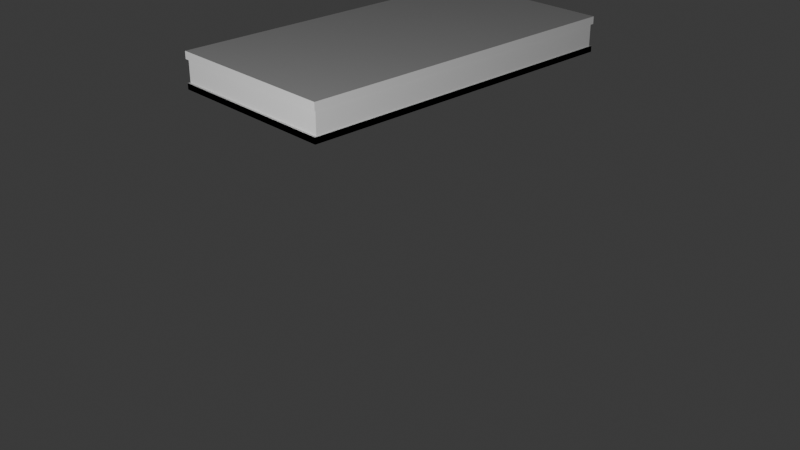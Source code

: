 # Source: table.blend  (saved by Blender 4.2.66; exported with 4.5.12 LTS)
import bpy
from mathutils import Matrix  # noqa: F401  (used for matrix-valued properties, if any)

bpy.ops.wm.read_factory_settings(use_empty=True)
scene = bpy.context.scene
scene.name = 'Scene'

# ---- collections
col_collection = bpy.data.collections.new('Collection'); scene.collection.children.link(col_collection)

# ---- images (referenced by path relative to the original .blend; pixels are not part of the script)
import os
ASSET_DIR = os.environ.get("B2B_ASSET_DIR", "")  # directory of the original .blend (textures are referenced by path, not embedded)
HERE = os.path.dirname(os.path.abspath(__file__))  # packed textures are extracted next to this script under _unpacked/

def load_image(name, relpath, width, height, colorspace="sRGB"):
    """Load a texture the original file referenced (path relative to the .blend, or extracted next to this script)."""
    p = next((c for c in (os.path.join(HERE, relpath), os.path.join(ASSET_DIR, relpath)) if relpath and os.path.exists(c)), "")
    if p:
        img = bpy.data.images.load(p, check_existing=True)
        img.name = name
    else:  # same state as the original file: an image datablock whose file is absent (Cycles renders it pink)
        img = bpy.data.images.new(name, width, height)
        img.source = "FILE"
        img.filepath = "//" + (relpath or name)
    img.colorspace_settings.name = colorspace
    return img
img_free_13_plaats_of_wood_texture___oak_natural_allegro_jpg = load_image('FREE 13 plaats of WOOD Texture - OAK NATURAL ALLEGRO.jpg', 'FREE 13 plaats of WOOD Texture - OAK NATURAL ALLEGRO.jpg', 1024, 1024, 'sRGB')

# ---- materials (node trees are filled in below, after node groups)
mat_material = bpy.data.materials.new('Material')
mat_material.alpha_threshold = 0.0
mat_material.use_transparent_shadow = False
mat_material.roughness = 0.5
mat_material.line_color = (0.0, 0.0, 0.0, 1.0)
mat_material_001 = bpy.data.materials.new('Material.001')
mat_material_002 = bpy.data.materials.new('Material.002')

# ---- material node trees
mat_material.use_nodes = True; mat_material.node_tree.nodes.clear()
_N = mat_material.node_tree.nodes; _L = mat_material.node_tree.links
n0 = _N.new('ShaderNodeOutputMaterial'); n0.name = 'Material Output'; n0.location = (300, 300)
n1 = _N.new('ShaderNodeBsdfPrincipled'); n1.name = 'Principled BSDF'; n1.location = (10, 300)
n1.inputs[3].default_value = 1.45
_L.new(n1.outputs[0], n0.inputs[0])
n0.is_active_output = True
mat_material_001.use_nodes = True; mat_material_001.node_tree.nodes.clear()
_N = mat_material_001.node_tree.nodes; _L = mat_material_001.node_tree.links
n0 = _N.new('ShaderNodeBsdfPrincipled'); n0.name = 'Principled BSDF'; n0.location = (10, 300)
n0.inputs[0].default_value = (0.8713, 0.8588, 0.8682, 1.0)
n1 = _N.new('ShaderNodeOutputMaterial'); n1.name = 'Material Output'; n1.location = (300, 300)
_L.new(n0.outputs[0], n1.inputs[0])
n1.is_active_output = True
mat_material_002.use_nodes = True; mat_material_002.node_tree.nodes.clear()
_N = mat_material_002.node_tree.nodes; _L = mat_material_002.node_tree.links
n0 = _N.new('ShaderNodeBsdfPrincipled'); n0.name = 'Principled BSDF'; n0.location = (10, 300)
n1 = _N.new('ShaderNodeOutputMaterial'); n1.name = 'Material Output'; n1.location = (300, 300)
n2 = _N.new('ShaderNodeTexImage'); n2.name = 'Image Texture'; n2.location = (-280, 275)
n2.image = img_free_13_plaats_of_wood_texture___oak_natural_allegro_jpg
_L.new(n0.outputs[0], n1.inputs[0])
_L.new(n2.outputs[0], n0.inputs[0])
n1.is_active_output = True

# ---- world
world_world = bpy.data.worlds.new('World'); scene.world = world_world
world_world.use_nodes = True; world_world.node_tree.nodes.clear()
_N = world_world.node_tree.nodes; _L = world_world.node_tree.links
n0 = _N.new('ShaderNodeOutputWorld'); n0.name = 'World Output'; n0.location = (300, 300)
n1 = _N.new('ShaderNodeBackground'); n1.name = 'Background'; n1.location = (10, 300)
n1.inputs[0].default_value = (0.05088, 0.05088, 0.05088, 1.0)
_L.new(n1.outputs[0], n0.inputs[0])
n0.is_active_output = True
world_world.color = (0.05088, 0.05088, 0.05088)
world_world.sun_shadow_jitter_overblur = 0.0

# ---- cameras
cam_camera = bpy.data.cameras.new('Camera')
cam_camera.clip_end = 100.0
cam_camera.ortho_scale = 7.314

# ---- lights
light_light = bpy.data.lights.new('Light', 'POINT')
light_light.energy = 3000.0
light_light.shadow_soft_size = 0.1

# ---- meshes
me_cube = bpy.data.meshes.new('Cube')
me_cube.from_pydata([(1.0, 1.0, 0.7244), (0.9833, 0.9889, -0.7244), (1.0, -1.0, 0.7244), (0.9833, -0.9889, -0.7244), (-1.0, 1.0, 0.7244), (-0.9833, 0.9889, -0.7244), (-1.0, -1.0, 0.7244), (-0.9833, -0.9889, -0.7244), (-1.0, 1.0, -0.7244), (-1.0, -1.0, -0.7244), (1.0, 1.0, -0.7244), (1.0, -1.0, -0.7244), (-0.9833, 0.9889, -4.979), (-0.9833, -0.9889, -4.979), (0.9833, 0.9889, -4.979), (0.9833, -0.9889, -4.979), (0.9966, -1.002, -6.128), (0.9966, 1.002, -6.128), (-0.9966, -1.002, -6.128), (-0.9966, 1.002, -6.128), (-0.9833, 0.9889, -4.979), (-0.9833, -0.9889, -4.979), (0.9833, 0.9889, -4.979), (0.9833, -0.9889, -4.979), (0.9966, -1.002, -4.969), (0.9966, 1.002, -4.969), (-0.9966, -1.002, -4.969), (-0.9966, 1.002, -4.969), (-0.9833, 0.9889, -4.979), (-0.9833, -0.9889, -4.979), (0.9833, 0.9889, -4.979), (0.9833, -0.9889, -4.979), (-0.9966, 1.002, -4.969), (-0.9966, -1.002, -4.969), (0.9966, 1.002, -4.969), (0.9966, -1.002, -4.969), (-0.9966, 1.002, -6.128), (-0.9966, -1.002, -6.128), (0.9966, 1.002, -6.128), (0.9966, -1.002, -6.128), (-0.9966, 1.002, -6.128), (-0.9966, -1.002, -6.128), (0.9966, 1.002, -6.128), (0.9966, -1.002, -6.128), (-0.9966, 1.002, -6.128), (-0.9966, -1.002, -6.128), (0.9966, 1.002, -6.128), (0.9966, -1.002, -6.128)], [], [(0, 4, 6, 2), (11, 2, 6, 9), (9, 6, 4, 8), (3, 7, 13, 15), (10, 0, 2, 11), (8, 4, 0, 10), (5, 7, 9, 8), (1, 5, 8, 10), (7, 3, 11, 9), (3, 1, 10, 11), (40, 42, 43, 41), (7, 5, 12, 13), (1, 3, 15, 14), (5, 1, 14, 12), (15, 14, 22, 23), (27, 25, 17, 19), (25, 24, 16, 17), (26, 27, 19, 18), (24, 26, 18, 16), (14, 12, 20, 22), (13, 12, 28, 29), (15, 13, 29, 31), (13, 15, 23, 21), (12, 14, 30, 28), (12, 13, 21, 20), (14, 15, 31, 30), (35, 33, 37, 39), (33, 32, 36, 37), (34, 35, 39, 38), (32, 34, 38, 36), (44, 46, 47, 45), (28, 30, 25, 27), (30, 31, 24, 25), (29, 28, 27, 26), (31, 29, 26, 24), (16, 18, 41, 43), (18, 19, 40, 41), (17, 16, 43, 42), (19, 17, 42, 40)])
_uv = me_cube.uv_layers.new(name='UVMap')
_uv.uv.foreach_set('vector', [0.625, 0.5, 0.875, 0.5, 0.875, 0.75, 0.625, 0.75, 0.375, 0.75, 0.625, 0.75, 0.625, 1.0, 0.375, 1.0, 0.375, 0.0, 0.625, 0.0, 0.625, 0.25, 0.375, 0.25, 0.3729, 0.7479, 0.1271, 0.7479, 0.1271, 0.7479, 0.3729, 0.7479, 0.375, 0.5, 0.625, 0.5, 0.625, 0.75, 0.375, 0.75, 0.375, 0.25, 0.625, 0.25, 0.625, 0.5, 0.375, 0.5, 0.1271, 0.5021, 0.1271, 0.7479, 0.125, 0.75, 0.125, 0.5, 0.3729, 0.5021, 0.1271, 0.5021, 0.125, 0.5, 0.375, 0.5, 0.1271, 0.7479, 0.3729, 0.7479, 0.375, 0.75, 0.125, 0.75, 0.3729, 0.7479, 0.3729, 0.5021, 0.375, 0.5, 0.375, 0.75, 0.1271, 0.5021, 0.3729, 0.5021, 0.3729, 0.7479, 0.1271, 0.7479, 0.1271, 0.7479, 0.1271, 0.5021, 0.1271, 0.5021, 0.1271, 0.7479, 0.3729, 0.5021, 0.3729, 0.7479, 0.3729, 0.7479, 0.3729, 0.5021, 0.1271, 0.5021, 0.3729, 0.5021, 0.3729, 0.5021, 0.1271, 0.5021, 0.3729, 0.7479, 0.3729, 0.5021, 0.3729, 0.5021, 0.3729, 0.7479, 0.1271, 0.5021, 0.3729, 0.5021, 0.3729, 0.5021, 0.1271, 0.5021, 0.3729, 0.5021, 0.3729, 0.7479, 0.3729, 0.7479, 0.3729, 0.5021, 0.1271, 0.7479, 0.1271, 0.5021, 0.1271, 0.5021, 0.1271, 0.7479, 0.3729, 0.7479, 0.1271, 0.7479, 0.1271, 0.7479, 0.3729, 0.7479, 0.3729, 0.5021, 0.1271, 0.5021, 0.1271, 0.5021, 0.3729, 0.5021, 0.1271, 0.7479, 0.1271, 0.5021, 0.1271, 0.5021, 0.1271, 0.7479, 0.3729, 0.7479, 0.1271, 0.7479, 0.1271, 0.7479, 0.3729, 0.7479, 0.1271, 0.7479, 0.3729, 0.7479, 0.3729, 0.7479, 0.1271, 0.7479, 0.1271, 0.5021, 0.3729, 0.5021, 0.3729, 0.5021, 0.1271, 0.5021, 0.1271, 0.5021, 0.1271, 0.7479, 0.1271, 0.7479, 0.1271, 0.5021, 0.3729, 0.5021, 0.3729, 0.7479, 0.3729, 0.7479, 0.3729, 0.5021, 0.3729, 0.7479, 0.1271, 0.7479, 0.1271, 0.7479, 0.3729, 0.7479, 0.1271, 0.7479, 0.1271, 0.5021, 0.1271, 0.5021, 0.1271, 0.7479, 0.3729, 0.5021, 0.3729, 0.7479, 0.3729, 0.7479, 0.3729, 0.5021, 0.1271, 0.5021, 0.3729, 0.5021, 0.3729, 0.5021, 0.1271, 0.5021, 0.1271, 0.5021, 0.3729, 0.5021, 0.3729, 0.7479, 0.1271, 0.7479, 0.1271, 0.5021, 0.3729, 0.5021, 0.3729, 0.5021, 0.1271, 0.5021, 0.3729, 0.5021, 0.3729, 0.7479, 0.3729, 0.7479, 0.3729, 0.5021, 0.1271, 0.7479, 0.1271, 0.5021, 0.1271, 0.5021, 0.1271, 0.7479, 0.3729, 0.7479, 0.1271, 0.7479, 0.1271, 0.7479, 0.3729, 0.7479, 0.3729, 0.7479, 0.1271, 0.7479, 0.1271, 0.7479, 0.3729, 0.7479, 0.1271, 0.7479, 0.1271, 0.5021, 0.1271, 0.5021, 0.1271, 0.7479, 0.3729, 0.5021, 0.3729, 0.7479, 0.3729, 0.7479, 0.3729, 0.5021, 0.1271, 0.5021, 0.3729, 0.5021, 0.3729, 0.5021, 0.1271, 0.5021])
me_cube.materials.append(mat_material)
me_cube.use_mirror_vertex_groups = False
me_cube.update()
me_cube_001 = bpy.data.meshes.new('Cube.001')
me_cube_001.from_pydata([], [], [])
_uv = me_cube_001.uv_layers.new(name='UVMap')
_uv.uv.foreach_set('vector', [])
me_cube_001.materials.append(mat_material)
me_cube_001.use_mirror_vertex_groups = False
me_cube_001.update()
me_cube_002 = bpy.data.meshes.new('Cube.002')
me_cube_002.from_pydata([(-0.6267, -1.956, -0.1459), (-0.7096, -2.039, 0.1837), (-0.6267, 1.954, -0.1459), (-0.7096, 2.037, 0.1837), (-0.7096, -0.0008011, -0.1459), (-0.7096, -0.0008011, 0.1837), (0.8735, -2.039, 0.1837), (0.7905, -1.956, -0.1459), (0.8735, 2.037, 0.1837), (0.7905, 1.954, -0.1459), (0.8735, -0.0008011, -0.1459), (0.8735, -0.0008011, 0.1837), (0.8735, -1.935, -0.1122), (0.8735, -0.04456, -0.1122), (0.8735, 1.945, -0.1124), (0.8735, 0.04864, -0.1124), (0.8735, -1.202, 0.08565), (0.8735, -1.07, 0.1029), (0.8735, -1.199, 0.1252), (0.8735, -1.164, 0.09582), (0.8735, -1.152, 0.09925), (0.8735, -1.137, 0.1011), (0.8735, -1.11, 0.1029), (0.8735, -1.11, 0.1029), (0.8735, -1.122, 0.1024), (0.8735, -1.151, 0.1076), (0.8735, -1.163, 0.112), (0.8735, -1.137, 0.104), (0.8735, -1.333, 0.1494), (0.8735, -1.204, 0.127), (0.8735, -1.197, 0.1493), (0.8735, -1.293, 0.1494), (0.8735, -1.288, 0.1494), (0.8735, -1.28, 0.1518), (0.8735, -1.257, 0.1463), (0.8735, -1.24, 0.1402), (0.8735, -1.269, 0.1507), (0.8735, -1.243, 0.1494), (0.8735, -1.256, 0.1493), (0.8735, -1.269, 0.1518), (0.8735, 1.209, 0.1249), (0.8735, 1.08, 0.1028), (0.8735, 1.211, 0.08554), (0.8735, 1.173, 0.1118), (0.8735, 1.16, 0.1075), (0.8735, 1.146, 0.1039), (0.8735, 1.12, 0.1028), (0.8735, 1.12, 0.1028), (0.8735, 1.132, 0.1023), (0.8735, 1.161, 0.09915), (0.8735, 1.174, 0.09571), (0.8735, 1.146, 0.101), (0.8735, 1.344, 0.1495), (0.8735, 1.209, 0.1495), (0.8735, 1.215, 0.1273), (0.8735, 1.299, 0.1495), (0.8735, 1.304, 0.1495), (0.8796, 1.179, 0.1578), (0.8735, 1.268, 0.1495), (0.8735, 1.254, 0.1495), (0.8735, 1.281, 0.1519), (0.8735, 1.252, 0.1404), (0.8735, 1.268, 0.1465), (0.8735, 1.28, 0.1508), (0.8735, -0.7773, 0.08565), (0.8735, -0.78, 0.1252), (0.8735, -0.9089, 0.1029), (0.8735, -0.8276, 0.09925), (0.8735, -0.8149, 0.09582), (0.8735, -0.8424, 0.1011), (0.8735, -0.8162, 0.112), (0.8735, -0.8282, 0.1076), (0.8735, -0.8426, 0.104), (0.8735, -0.869, 0.1029), (0.8735, -0.8688, 0.1029), (0.8735, -0.8569, 0.1024), (0.8735, -0.7817, 0.1493), (0.8735, -0.7752, 0.127), (0.8735, -0.6462, 0.1494), (0.8796, -0.6592, 0.1548), (0.8735, -0.7365, 0.1494), (0.8735, -0.7101, 0.1518), (0.8735, -0.739, 0.1402), (0.8796, -0.6584, 0.1512), (0.8796, -0.6478, 0.1564), (0.8735, -0.6914, 0.1494), (0.8735, -0.6863, 0.1494), (0.8735, -0.6995, 0.1518), (0.8735, 0.6494, 0.1495), (0.8735, 0.7784, 0.1273), (0.8735, 0.7848, 0.1495), (0.8735, 0.6894, 0.1495), (0.8735, 0.6945, 0.1495), (0.8735, 0.7027, 0.1519), (0.8735, 0.7253, 0.1465), (0.8735, 0.7421, 0.1404), (0.8735, 0.7137, 0.1508), (0.8735, 0.7397, 0.1495), (0.8735, 0.7261, 0.1495), (0.8735, 0.7132, 0.1519), (0.8735, 0.914, 0.1028), (0.8735, 0.7849, 0.1249), (0.8735, 0.7823, 0.08554), (0.8735, 0.8739, 0.1028), (0.8735, 0.874, 0.1028), (0.8735, 0.8619, 0.1023), (0.8735, 0.8333, 0.1075), (0.8735, 0.8212, 0.1118), (0.8735, 0.8477, 0.1039), (0.8735, 0.82, 0.09571), (0.8735, 0.8327, 0.09915), (0.8735, 0.8475, 0.101), (0.8735, -0.1123, 0.15), (0.8735, -0.04456, 0.09794), (0.8735, -0.0008398, 0.1837), (0.8735, -0.1123, 0.15), (0.8735, -0.06712, 0.15), (0.8735, -0.04459, 0.15), (0.8735, -0.03584, 0.1518), (0.8735, -0.04456, 0.1295), (0.8735, -0.04456, 0.1327), (0.8735, -0.03794, 0.146), (0.8735, -0.02728, 0.1633), (0.8735, -0.02728, 0.1634), (0.8735, -0.03256, 0.156), (0.8735, -0.04459, 0.15), (0.8735, -0.07132, 0.15), (0.8735, -0.03631, 0.1517), (0.8735, -1.867, 0.15), (0.8735, -1.997, 0.1702), (0.8735, -1.935, 0.09794), (0.8735, -1.867, 0.15), (0.8735, -1.907, 0.15), (0.8735, -1.935, 0.15), (0.8735, -1.941, 0.1529), (0.8735, -1.958, 0.1575), (0.8735, -1.96, 0.1583), (0.8735, -1.947, 0.1554), (0.8735, -1.935, 0.1327), (0.8735, -1.935, 0.1307), (0.8735, -1.94, 0.1475), (0.8735, -1.935, 0.15), (0.8735, -1.912, 0.15), (0.8735, -1.942, 0.1531), (0.8735, 1.945, 0.09816), (0.8735, 2.006, 0.1725), (0.8735, 1.877, 0.1503), (0.8735, 1.877, 0.1502), (0.8735, 1.945, 0.1308), (0.8735, 1.945, 0.1329), (0.8735, 1.95, 0.1475), (0.8735, 1.97, 0.1593), (0.8735, 1.968, 0.1586), (0.8735, 1.958, 0.1557), (0.8735, 1.945, 0.1503), (0.8735, 1.917, 0.1503), (0.8735, 1.952, 0.1529), (0.8735, 1.923, 0.1502), (0.8735, 1.945, 0.1503), (0.8735, 1.952, 0.1531), (0.8735, 0.1164, 0.1503), (0.8735, -0.00076, 0.1837), (0.8735, 0.04864, 0.09816), (0.8735, 0.1164, 0.1502), (0.8735, 0.07561, 0.1503), (0.8735, 0.04868, 0.1503), (0.8735, 0.04093, 0.1519), (0.8735, 0.02928, 0.1634), (0.8735, 0.02897, 0.1636), (0.8735, 0.03641, 0.1562), (0.8735, 0.04864, 0.1329), (0.8735, 0.04864, 0.1298), (0.8735, 0.04251, 0.1462), (0.8735, 0.04868, 0.1503), (0.8735, 0.07121, 0.1502), (0.8735, 0.04047, 0.152), (0.8696, 1.954, -0.1459), (-0.7057, 1.954, -0.1459), (-0.6228, 2.037, 0.1837), (0.7866, 2.037, 0.1837), (-0.7057, -1.956, -0.1459), (0.8696, -1.956, -0.1459), (0.7866, -2.039, 0.1837), (-0.6228, -2.039, 0.1837), (-0.5652, -0.0007694, 0.1837), (0.7866, -0.0008011, 0.1837), (0.7866, -0.0008011, -0.1459), (-0.6228, -0.0008011, -0.1459), (-0.7096, 1.937, 0.1837), (0.7905, 2.019, -0.1459), (-0.6267, 2.019, -0.1459), (0.8735, 1.937, 0.1837), (0.8735, 1.896, -0.1124), (-0.7057, 2.019, -0.1459), (0.8696, 2.019, -0.1459), (0.7866, 1.937, 0.1837), (-0.6228, 1.937, 0.1837), (-0.6267, -2.022, -0.1459), (0.8735, -1.939, 0.1837), (-0.7096, -1.939, 0.1837), (0.7905, -2.022, -0.1459), (0.8735, -1.881, -0.1122), (0.7866, -1.939, 0.1837), (-0.6228, -1.939, 0.1837), (-0.7057, -2.022, -0.1459), (0.8696, -2.022, -0.1459), (-0.7096, -1.939, -0.1459), (-0.7096, -2.039, -0.1459), (-0.6228, 2.037, -0.1459), (-0.7096, 2.037, -0.1459), (0.8735, 1.937, -0.1459), (0.8735, 2.037, -0.1459), (0.7866, -2.039, -0.1459), (0.8735, -2.039, -0.1459), (0.7866, 2.037, -0.1459), (-0.6228, -2.039, -0.1459), (-0.6228, -1.939, -0.1459), (0.7866, -1.939, -0.1459), (-0.7096, 1.937, -0.1459), (-0.6228, 1.937, -0.1459), (0.7866, 1.937, -0.1459), (0.8735, -1.939, -0.1459), (-0.6267, -2.022, -0.3053), (-0.6267, -1.956, -0.3053), (-0.7057, 1.954, -0.3053), (-0.6267, 1.954, -0.3053), (0.7905, 2.019, -0.3053), (0.7905, 1.954, -0.3053), (0.8696, -1.956, -0.3053), (0.7905, -1.956, -0.3053), (0.8696, 1.954, -0.3053), (-0.7057, -1.956, -0.3053), (-0.7057, -2.022, -0.3053), (0.8696, -2.022, -0.3053), (-0.6267, 2.019, -0.3053), (-0.7057, 2.019, -0.3053), (0.8696, 2.019, -0.3053), (0.7905, -2.022, -0.3053), (-0.6267, -2.022, -1.422), (-0.6267, -1.956, -1.422), (-0.7057, 1.954, -1.422), (-0.6267, 1.954, -1.422), (0.7905, 2.019, -1.422), (0.7905, 1.954, -1.422), (0.8696, -1.956, -1.422), (0.7905, -1.956, -1.422), (0.8696, 1.954, -1.422), (-0.7057, -1.956, -1.422), (-0.7057, -2.022, -1.422), (0.8696, -2.022, -1.422), (-0.6267, 2.019, -1.422), (-0.7057, 2.019, -1.422), (0.8696, 2.019, -1.422), (0.7905, -2.022, -1.422), (-0.6267, -2.022, -1.583), (-0.6267, -1.956, -1.583), (-0.7057, 1.954, -1.583), (-0.6267, 1.954, -1.583), (0.7905, 2.019, -1.583), (0.7905, 1.954, -1.583), (0.8696, -1.956, -1.583), (0.7905, -1.956, -1.583), (0.8696, 1.954, -1.583), (-0.7057, -1.956, -1.583), (-0.7057, -2.022, -1.583), (0.8696, -2.022, -1.583), (-0.6267, 2.019, -1.583), (-0.7057, 2.019, -1.583), (0.8696, 2.019, -1.583), (0.7905, -2.022, -1.583), (-0.6267, -2.022, -1.965), (-0.6267, -1.956, -1.965), (-0.7057, 1.954, -1.965), (-0.6267, 1.954, -1.965), (0.7905, 2.019, -1.965), (0.7905, 1.954, -1.965), (0.8696, -1.956, -1.965), (0.7905, -1.956, -1.965), (0.8696, 1.954, -1.965), (-0.7057, -1.956, -1.965), (-0.7057, -2.022, -1.965), (0.8696, -2.022, -1.965), (-0.6267, 2.019, -1.965), (-0.7057, 2.019, -1.965), (0.8696, 2.019, -1.965), (0.7905, -2.022, -1.965), (0.8472, -1.881, -0.1122), (0.8472, -0.04456, -0.1122), (0.8472, 1.896, -0.1124), (0.8472, 1.945, -0.1124), (0.8472, -1.152, 0.09925), (0.8472, -1.202, 0.08565), (0.8472, -1.164, 0.09582), (0.8472, -1.11, 0.1029), (0.8472, -1.07, 0.1029), (0.8472, -1.199, 0.1252), (0.8472, -1.151, 0.1076), (0.8472, -1.333, 0.1494), (0.8472, -1.293, 0.1494), (0.8472, -1.24, 0.1402), (0.8472, -1.204, 0.127), (0.8472, 1.16, 0.1075), (0.8472, 1.209, 0.1249), (0.8472, 1.08, 0.1028), (0.8472, 1.12, 0.1028), (0.8472, 1.174, 0.09571), (0.8472, 1.211, 0.08554), (0.8472, 1.161, 0.09915), (0.8472, 1.304, 0.1495), (0.8472, 1.344, 0.1495), (0.8472, 1.215, 0.1273), (0.8472, 1.252, 0.1404), (0.8472, -0.8149, 0.09582), (0.8472, -0.7773, 0.08565), (0.8472, -0.8276, 0.09925), (0.8472, -0.8282, 0.1076), (0.8472, -0.78, 0.1252), (0.8472, -0.9089, 0.1029), (0.8472, -0.869, 0.1029), (0.8472, -0.7752, 0.127), (0.8472, -0.739, 0.1402), (0.8472, -0.6863, 0.1494), (0.8472, -0.6462, 0.1494), (0.8472, 0.6494, 0.1495), (0.8472, 0.6894, 0.1495), (0.8472, 0.7421, 0.1404), (0.8472, 0.7784, 0.1273), (0.8472, 0.874, 0.1028), (0.8472, 0.914, 0.1028), (0.8472, 0.7849, 0.1249), (0.8472, 0.8333, 0.1075), (0.8472, 0.8327, 0.09915), (0.8472, 0.7823, 0.08554), (0.8472, 0.82, 0.09571), (0.8472, -0.1123, 0.15), (0.8472, -0.06712, 0.15), (0.8472, -0.04456, 0.1327), (0.8472, -0.04456, 0.09794), (0.8472, -1.935, 0.09794), (0.8472, -1.935, 0.1327), (0.8472, -1.912, 0.15), (0.8472, -1.867, 0.15), (0.8472, 1.945, 0.1329), (0.8472, 1.945, 0.09816), (0.8472, 1.877, 0.1502), (0.8472, 1.923, 0.1502), (0.8472, 0.04864, 0.09816), (0.8472, 0.04864, 0.1329), (0.8472, 0.07121, 0.1502), (0.8472, 0.1164, 0.1502), (0.8472, -1.935, -0.1122), (0.8472, 0.04864, -0.1124), (-0.4256, 2.037, 0.1837), (-0.4917, 2.037, 0.1837), (-0.4917, -2.039, 0.1837), (-0.4256, -2.039, 0.1837), (-0.4256, -0.0008011, 0.1837), (-0.4917, -0.0007774, 0.1837), (-0.4256, 1.937, 0.1837), (-0.4917, 1.937, 0.1837), (-0.4256, -1.939, 0.1837), (-0.4917, -1.939, 0.1837), (-0.4246, 0.4933, 0.1837), (-0.4927, 0.4933, 0.1837), (-0.4246, -0.4872, 0.1837), (-0.4927, -0.4872, 0.1837), (-0.4256, -0.0008011, 0.1837), (-0.4917, -0.0007774, 0.1837), (-0.4246, 0.4933, 0.1837), (-0.4927, 0.4933, 0.1837), (-0.4246, -0.4872, 0.1837), (-0.4927, -0.4872, 0.1837), (-0.7096, 0.6866, -0.1459), (-0.6228, 0.6866, -0.1459), (0.7866, 0.6866, -0.1459), (-0.7096, 0.6866, 0.1837), (0.8735, 0.6866, -0.1459), (0.8735, 0.6897, -0.1124), (0.8472, 0.6897, -0.1124), (-0.4256, 0.6866, 0.1837), (-0.7096, -0.6882, 0.1837), (0.8735, -0.6882, -0.1459), (0.8735, -0.6833, -0.1122), (-0.7096, -0.6882, -0.1459), (-0.6228, -0.6882, -0.1459), (0.7866, -0.6882, -0.1459), (0.8472, -0.6833, -0.1122), (-0.4256, -0.6882, 0.1837), (-0.6228, -0.0008011, 0.1837), (-0.4832, 0.6348, 0.1837), (-0.4832, -0.0008302, 0.1837), (-0.4832, -0.6361, 0.1837), (-0.5368, 0.4576, 0.1837), (-0.5753, 0.4208, 0.1837), (-0.5652, 0.2235, 0.1837), (-0.5596, 0.3823, 0.1837), (-0.5535, 0.4025, 0.1837), (-0.5652, 0.3699, 0.1837), (-0.5694, 0.3875, 0.1837), (-0.5672, 0.3751, 0.1837), (-0.5678, 0.3674, 0.1837), (-0.5652, 0.3061, 0.1837), (-0.5652, 0.3059, 0.1837), (-0.5671, 0.3428, 0.1837), (-0.5652, -0.225, 0.1837), (-0.5753, -0.4221, 0.1837), (-0.5368, -0.459, 0.1837), (-0.5652, -0.3073, 0.1837), (-0.5652, -0.3075, 0.1837), (-0.5671, -0.3441, 0.1837), (-0.5672, -0.3764, 0.1837), (-0.5694, -0.3888, 0.1837), (-0.5678, -0.3687, 0.1837), (-0.5535, -0.4039, 0.1837), (-0.5596, -0.3836, 0.1837), (-0.5652, -0.3712, 0.1837), (-0.6227, 0.6863, 0.1837), (-0.6056, 0.6866, 0.1837), (-0.6228, 0.7827, 0.1837), (-0.6399, 0.6866, 0.1837), (-0.6228, 0.5905, 0.1837), (-0.6227, 0.6865, 0.1837), (-0.6227, 0.6865, 0.1837), (-0.6233, 0.6894, 0.1837), (-0.6163, 0.6866, 0.1837), (-0.6158, 0.6866, 0.1837), (-0.621, 0.6839, 0.1837), (-0.6228, 0.723, 0.1837), (-0.6228, 0.723, 0.1837), (-0.6228, 0.6956, 0.1837), (-0.6293, 0.6866, 0.1837), (-0.6293, 0.6866, 0.1837), (-0.6244, 0.6866, 0.1837), (-0.6228, 0.647, 0.1837), (-0.6228, 0.6502, 0.1837), (-0.6223, 0.6767, 0.1837), (-0.6056, -0.6882, 0.1837), (-0.6227, -0.6878, 0.1837), (-0.6228, -0.592, 0.1837), (-0.6399, -0.6882, 0.1837), (-0.6228, -0.7843, 0.1837), (-0.6158, -0.6882, 0.1837), (-0.6163, -0.6882, 0.1837), (-0.621, -0.6855, 0.1837), (-0.6227, -0.688, 0.1837), (-0.6227, -0.688, 0.1837), (-0.6233, -0.691, 0.1837), (-0.6228, -0.6518, 0.1837), (-0.6228, -0.6485, 0.1837), (-0.6223, -0.6783, 0.1837), (-0.6293, -0.6882, 0.1837), (-0.6293, -0.6882, 0.1837), (-0.6244, -0.6882, 0.1837), (-0.6228, -0.7246, 0.1837), (-0.6228, -0.7246, 0.1837), (-0.6228, -0.6972, 0.1837)], [(356, 357), (365, 371), (370, 364), (362, 368), (369, 363), (357, 367), (366, 356)], [(218, 188, 3, 209), (214, 179, 8, 211), (110, 106, 330, 331), (215, 183, 1, 207), (181, 205, 233, 228), (203, 199, 1, 183), (361, 202, 185, 357), (196, 188, 375, 419, 431, 427, 418), (149, 157, 345, 342), (373, 374, 186, 187), (114, 123, 119, 113, 13, 10, 11), (145, 152, 148, 144, 14, 211, 8), (201, 12, 213, 221), (12, 130, 139, 135, 129, 6, 213), (161, 168, 164, 160, 146, 155, 151, 145, 8, 191, 11), (374, 376, 10, 186), (15, 162, 171, 167, 161, 11, 10), (91, 88, 323, 324), (360, 203, 183, 355), (28, 32, 37, 30, 76, 80, 85, 78, 112, 117, 125, 115, 128, 133, 141, 131), (23, 19, 292, 293), (88, 92, 97, 90, 53, 59, 55, 52, 147, 158, 154, 146, 160, 165, 173, 163), (131, 142, 340, 341), (129, 136, 132, 128, 115, 126, 122, 114, 11, 198, 6), (16, 19, 21, 20), (19, 23, 24, 21), (17, 22, 24, 23), (22, 26, 27, 24), (18, 25, 27, 26), (25, 20, 21, 27), (21, 24, 27), (28, 31, 33, 32), (198, 202, 182, 6), (29, 34, 36, 35), (34, 38, 39, 36), (30, 37, 39, 38), (37, 32, 33, 39), (33, 36, 39), (40, 43, 45, 44), (43, 47, 48, 45), (41, 46, 48, 47), (46, 50, 51, 48), (42, 49, 51, 50), (49, 44, 45, 51), (45, 48, 51), (52, 55, 57, 56), (55, 59, 60, 57), (53, 58, 60, 59), (58, 62, 63, 60), (54, 61, 63, 62), (377, 15, 10, 376), (57, 60, 63), (64, 67, 69, 68), (67, 71, 72, 69), (65, 70, 72, 71), (70, 74, 75, 72), (66, 73, 75, 74), (73, 68, 69, 75), (69, 72, 75), (76, 79, 81, 80), (79, 83, 84, 81), (77, 82, 84, 83), (219, 220, 374, 373), (78, 85, 87, 86), (85, 80, 81, 87), (81, 84, 87), (88, 91, 93, 92), (89, 94, 96, 95), (94, 98, 99, 96), (90, 97, 99, 98), (97, 92, 93, 99), (93, 96, 99), (100, 103, 105, 104), (103, 107, 108, 105), (101, 106, 108, 107), (106, 110, 111, 108), (102, 109, 111, 110), (109, 104, 105, 111), (105, 108, 111), (112, 116, 118, 117), (116, 120, 121, 118), (113, 119, 121, 120), (119, 123, 124, 121), (114, 122, 124, 123), (122, 126, 127, 124), (115, 125, 127, 126), (125, 117, 118, 127), (118, 121, 124, 127), (128, 132, 134, 133), (132, 136, 137, 134), (129, 135, 137, 136), (135, 139, 140, 137), (130, 138, 140, 139), (138, 142, 143, 140), (131, 141, 143, 142), (141, 133, 134, 143), (134, 137, 140, 143), (144, 148, 150, 149), (148, 152, 153, 150), (145, 151, 153, 152), (151, 155, 156, 153), (146, 154, 156, 155), (154, 158, 159, 156), (147, 157, 159, 158), (157, 149, 150, 159), (150, 153, 156, 159), (160, 164, 166, 165), (164, 168, 169, 166), (161, 167, 169, 168), (167, 171, 172, 169), (162, 170, 172, 171), (170, 174, 175, 172), (163, 173, 175, 174), (173, 165, 166, 175), (166, 169, 172, 175), (106, 101, 329, 330), (197, 204, 232, 222), (213, 6, 182, 212), (209, 3, 178, 208), (204, 180, 231, 232), (352, 178, 196, 358), (8, 179, 195, 191), (14, 192, 210, 211), (200, 7, 0, 197), (178, 3, 188, 196), (372, 373, 187, 4), (383, 380, 5, 4), (185, 195, 359, 357), (383, 384, 216, 206), (388, 5, 380, 439, 451, 447, 438), (207, 1, 199, 206), (382, 201, 221, 381), (387, 436, 442, 453, 440, 203, 360), (197, 0, 207, 206), (177, 2, 209, 208), (189, 9, 211, 210), (181, 7, 213, 212), (9, 176, 214, 211), (0, 180, 215, 207), (180, 204, 216, 215), (205, 181, 212, 217), (2, 190, 218, 209), (193, 177, 208, 219), (176, 194, 220, 214), (190, 193, 219, 218), (194, 189, 210, 220), (7, 200, 221, 213), (204, 197, 206, 216), (200, 205, 217, 221), (226, 236, 252, 242), (230, 227, 243, 246), (235, 234, 250, 251), (229, 228, 244, 245), (237, 200, 197, 222), (205, 200, 237, 233), (229, 237, 222, 223), (223, 231, 224, 225), (177, 193, 235, 224), (7, 229, 223, 0), (194, 176, 230, 236), (7, 181, 228, 229), (193, 190, 234, 235), (176, 9, 227, 230), (189, 194, 236, 226), (0, 223, 225, 2), (253, 245, 239, 238), (240, 251, 267, 256), (241, 240, 256, 257), (269, 253, 238, 254), (231, 223, 239, 247), (237, 229, 245, 253), (232, 231, 247, 248), (222, 232, 248, 238), (228, 233, 249, 244), (223, 222, 238, 239), (233, 237, 253, 249), (234, 225, 241, 250), (225, 224, 240, 241), (224, 235, 251, 240), (227, 226, 242, 243), (236, 230, 246, 252), (260, 265, 281, 276), (254, 264, 280, 270), (264, 263, 279, 280), (269, 261, 277, 285), (252, 246, 262, 268), (245, 244, 260, 261), (251, 250, 266, 267), (246, 243, 259, 262), (242, 252, 268, 258), (247, 239, 255, 263), (261, 269, 254, 255), (248, 247, 263, 264), (238, 248, 264, 254), (244, 249, 265, 260), (245, 261, 255, 239), (249, 253, 269, 265), (281, 285, 277, 276), (270, 280, 279, 271), (273, 272, 283, 282), (278, 275, 274, 284), (255, 254, 270, 271), (265, 269, 285, 281), (266, 257, 273, 282), (257, 256, 272, 273), (256, 267, 283, 272), (259, 258, 274, 275), (268, 262, 278, 284), (261, 260, 276, 277), (267, 266, 282, 283), (262, 259, 275, 278), (258, 268, 284, 274), (263, 255, 271, 279), (189, 226, 234, 190), (226, 227, 225, 234), (227, 9, 2, 225), (9, 189, 190, 2), (242, 258, 266, 250), (258, 259, 257, 266), (259, 243, 241, 257), (243, 242, 250, 241), (313, 312, 318, 317, 294, 293, 292, 291, 350, 286, 386, 287), (306, 305, 304, 303, 328, 327, 333, 332, 351, 378, 288, 289), (309, 308, 311, 310, 302, 301, 307, 306, 289, 343, 342, 345, 344), (332, 331, 330, 329, 326, 325, 324, 323, 349, 348, 347, 346, 351), (322, 321, 320, 319, 316, 315, 314, 313, 287, 337, 336, 335, 334), (291, 290, 296, 295, 300, 299, 298, 297, 341, 340, 339, 338, 350), (18, 29, 300, 295), (372, 375, 188, 218), (28, 131, 341, 297), (17, 23, 293, 294), (130, 12, 350, 338), (95, 91, 324, 325), (73, 66, 317, 318), (102, 110, 331, 332), (66, 17, 294, 317), (144, 149, 342, 343), (109, 102, 332, 333), (77, 65, 316, 319), (68, 73, 318, 312), (40, 44, 301, 302), (89, 95, 325, 326), (104, 109, 333, 327), (112, 78, 322, 334), (25, 18, 295, 296), (116, 112, 334, 335), (147, 52, 309, 344), (54, 40, 302, 310), (61, 54, 310, 311), (20, 25, 296, 290), (120, 116, 335, 336), (14, 144, 343, 289), (56, 61, 311, 308), (46, 41, 303, 304), (41, 100, 328, 303), (31, 28, 297, 298), (82, 77, 319, 320), (64, 68, 312, 313), (50, 46, 304, 305), (113, 120, 336, 337), (101, 89, 326, 329), (385, 381, 221, 217), (170, 162, 346, 347), (67, 64, 313, 314), (100, 104, 327, 328), (86, 82, 320, 321), (35, 31, 298, 299), (88, 163, 349, 323), (174, 170, 347, 348), (12, 201, 286, 350), (42, 50, 305, 306), (192, 14, 289, 288), (71, 67, 314, 315), (49, 42, 306, 307), (13, 113, 337, 287), (78, 86, 321, 322), (138, 130, 338, 339), (29, 35, 299, 300), (162, 15, 351, 346), (163, 174, 348, 349), (44, 49, 307, 301), (16, 20, 290, 291), (65, 71, 315, 316), (142, 138, 339, 340), (19, 16, 291, 292), (52, 56, 308, 309), (157, 147, 344, 345), (11, 191, 195, 185), (382, 13, 287, 386), (385, 217, 216, 384), (208, 214, 220, 219), (179, 353, 359, 195), (440, 454, 450, 439, 380, 199, 203), (352, 353, 179, 214, 208, 178), (354, 355, 183, 215, 212, 182), (216, 217, 212, 215), (377, 192, 288, 378), (202, 361, 354, 182), (15, 377, 378, 351), (202, 198, 11, 185), (4, 5, 375, 372), (218, 219, 373, 372), (192, 377, 376, 210), (220, 210, 376, 374), (358, 196, 418, 428, 424, 417, 379), (187, 186, 385, 384), (201, 382, 386, 286), (186, 10, 381, 385), (13, 382, 381, 10), (4, 187, 384, 383), (206, 199, 380, 383), (393, 399, 395, 392, 389, 379, 417, 425, 421, 416), (389, 390, 356, 379), (405, 411, 407, 404, 184, 388, 438, 448, 444, 437), (391, 406, 414, 410, 405, 437, 445, 441, 436, 387), (390, 391, 387, 356), (420, 434, 430, 419, 375, 5, 388), (392, 395, 397, 396), (395, 399, 400, 397), (393, 398, 400, 399), (398, 402, 403, 400), (394, 401, 403, 402), (401, 396, 397, 403), (397, 400, 403), (404, 407, 409, 408), (407, 411, 412, 409), (405, 410, 412, 411), (410, 414, 415, 412), (406, 413, 415, 414), (413, 408, 409, 415), (409, 412, 415), (416, 421, 423, 422), (421, 425, 426, 423), (417, 424, 426, 425), (424, 428, 429, 426), (418, 427, 429, 428), (427, 431, 432, 429), (419, 430, 432, 431), (430, 434, 435, 432), (420, 433, 435, 434), (433, 422, 423, 435), (423, 426, 429, 432, 435), (436, 441, 443, 442), (441, 445, 446, 443), (437, 444, 446, 445), (444, 448, 449, 446), (438, 447, 449, 448), (447, 451, 452, 449), (439, 450, 452, 451), (450, 454, 455, 452), (440, 453, 455, 454), (453, 442, 443, 455), (443, 446, 449, 452, 455), (184, 394, 402, 398, 393, 416, 422, 433, 420, 388), (231, 180, 177, 224), (180, 0, 2, 177)])
me_cube_002.polygons.foreach_set('material_index', [1, 1, 1, 1, 0, 1, 1, 1, 0, 1, 1, 1, 1, 1, 1, 1, 1, 0, 1, 1, 1, 1, 0, 1, 1, 1, 0, 1, 1, 1, 1, 0, 1, 0, 1, 0, 1, 0, 1, 1, 0, 1, 1, 1, 1, 1, 1, 0, 0, 1, 1, 1, 1, 1, 1, 1, 0, 1, 1, 1, 1, 1, 1, 1, 1, 1, 1, 0, 1, 0, 1, 0, 0, 1, 1, 1, 1, 1, 1, 0, 1, 0, 1, 0, 1, 1, 0, 1, 1, 1, 0, 1, 1, 1, 1, 0, 1, 1, 1, 0, 1, 1, 0, 0, 1, 1, 1, 1, 0, 1, 1, 1, 1, 0, 1, 1, 0, 1, 1, 0, 1, 1, 1, 0, 1, 0, 1, 1, 0, 1, 1, 1, 1, 0, 1, 0, 1, 1, 1, 0, 0, 1, 0, 1, 0, 0, 1, 0, 0, 0, 0, 0, 0, 0, 0, 0, 0, 0, 0, 0, 0, 0, 0, 0, 0, 0, 0, 0, 0, 0, 0, 0, 0, 0, 0, 0, 0, 0, 0, 0, 0, 0, 0, 0, 0, 0, 0, 0, 0, 0, 0, 0, 0, 0, 0, 0, 0, 0, 0, 0, 0, 0, 0, 0, 0, 0, 0, 0, 0, 0, 0, 0, 0, 0, 0, 0, 0, 0, 0, 0, 0, 1, 1, 1, 1, 1, 1, 1, 1, 0, 1, 1, 1, 1, 1, 1, 0, 1, 1, 1, 1, 1, 1, 0, 1, 0, 0, 1, 1, 1, 0, 0, 0, 1, 1, 0, 1, 1, 0, 0, 1, 1, 1, 1, 1, 1, 1, 0, 1, 1, 1, 1, 1, 1, 0, 0, 1, 1, 1, 0, 1, 1, 1, 1, 1, 0, 0, 1, 1, 1, 1, 1, 1, 1, 1, 1, 1, 1, 1, 1, 1, 0, 1, 1, 1, 1, 1, 1, 1, 0, 1, 1, 1, 1, 1, 1, 1, 0, 0, 0, 0, 0, 1, 0, 0, 0, 0, 0, 0, 1, 0, 0, 0, 0, 1, 0, 1, 0, 1, 0, 0, 0, 0, 0, 0, 0, 0, 1, 0, 1, 0, 1, 0, 1, 0, 0])
_uv = me_cube_002.uv_layers.new(name='UVMap')
_uv.uv.foreach_set('vector', [0.375, 0.1875, 0.625, 0.1875, 0.625, 0.25, 0.375, 0.25, 0.375, 0.4167, 0.625, 0.4167, 0.625, 0.5, 0.375, 0.5, 0.4329, 0.5765, 0.4471, 0.5757, 0.4471, 0.5757, 0.4329, 0.5765, 0.375, 0.9167, 0.625, 0.9167, 0.625, 1.0, 0.375, 1.0, 0.3713, 0.6981, 0.3713, 0.7394, 0.3713, 0.7394, 0.3713, 0.6981, 0.7917, 0.6875, 0.875, 0.6875, 0.875, 0.75, 0.7917, 0.75, 0.7361, 0.6875, 0.7083, 0.6875, 0.7083, 0.625, 0.7361, 0.625, 0.7917, 0.5625, 0.875, 0.5625, 0.875, 0.5938, 0.8081, 0.5938, 0.7979, 0.5938, 0.7917, 0.5928, 0.7917, 0.5913, 0.6047, 0.5043, 0.6188, 0.5059, 0.6188, 0.5059, 0.6047, 0.5043, 0.2083, 0.5938, 0.2917, 0.5938, 0.2917, 0.625, 0.2083, 0.625, 0.625, 0.625, 0.6223, 0.6277, 0.6015, 0.6295, 0.5726, 0.6295, 0.3795, 0.6295, 0.375, 0.625, 0.625, 0.625, 0.6235, 0.5015, 0.6217, 0.5033, 0.6028, 0.5043, 0.5728, 0.5043, 0.3793, 0.5043, 0.375, 0.5, 0.625, 0.5, 0.3795, 0.6875, 0.3795, 0.7455, 0.375, 0.75, 0.375, 0.6875, 0.3795, 0.7455, 0.5726, 0.7455, 0.6027, 0.7455, 0.6215, 0.7465, 0.6232, 0.7482, 0.625, 0.75, 0.375, 0.75, 0.625, 0.625, 0.6224, 0.6224, 0.6207, 0.619, 0.6207, 0.6165, 0.6207, 0.5085, 0.6207, 0.506, 0.6218, 0.5032, 0.6235, 0.5015, 0.625, 0.5, 0.625, 0.5625, 0.625, 0.625, 0.2917, 0.5938, 0.375, 0.5938, 0.375, 0.625, 0.2917, 0.625, 0.3793, 0.6207, 0.5728, 0.6207, 0.6019, 0.6207, 0.6224, 0.6224, 0.625, 0.625, 0.625, 0.625, 0.375, 0.625, 0.5684, 0.5776, 0.5717, 0.5803, 0.5717, 0.5803, 0.5684, 0.5776, 0.7639, 0.6875, 0.7917, 0.6875, 0.7917, 0.75, 0.7639, 0.75, 0.5715, 0.7051, 0.5697, 0.7022, 0.5678, 0.6996, 0.566, 0.6973, 0.566, 0.6777, 0.5678, 0.6754, 0.5697, 0.6728, 0.5715, 0.6699, 0.615, 0.6341, 0.6205, 0.6295, 0.6205, 0.6295, 0.6205, 0.6337, 0.6205, 0.7413, 0.6205, 0.7455, 0.6205, 0.7455, 0.615, 0.7409, 0.434, 0.6981, 0.4322, 0.702, 0.4322, 0.702, 0.434, 0.6981, 0.5717, 0.5803, 0.5699, 0.5774, 0.568, 0.5748, 0.5662, 0.5725, 0.5662, 0.5525, 0.568, 0.5502, 0.5699, 0.5476, 0.5717, 0.5447, 0.6151, 0.5089, 0.6207, 0.5043, 0.6207, 0.5043, 0.6207, 0.5085, 0.6207, 0.6165, 0.6207, 0.6207, 0.6207, 0.6207, 0.6151, 0.6161, 0.615, 0.7409, 0.6186, 0.7439, 0.6186, 0.7439, 0.615, 0.7409, 0.6232, 0.7482, 0.6216, 0.7466, 0.6205, 0.7438, 0.6205, 0.7413, 0.6205, 0.6337, 0.6205, 0.6312, 0.6223, 0.6277, 0.625, 0.625, 0.625, 0.625, 0.625, 0.6875, 0.625, 0.75, 0.4296, 0.7041, 0.4322, 0.702, 0.434, 0.7005, 0.4331, 0.7013, 0.4322, 0.702, 0.434, 0.6981, 0.434, 0.6991, 0.434, 0.7005, 0.434, 0.6946, 0.434, 0.6981, 0.434, 0.6991, 0.434, 0.6981, 0.434, 0.6981, 0.4599, 0.7005, 0.434, 0.7005, 0.434, 0.6991, 0.4975, 0.7005, 0.4475, 0.7005, 0.434, 0.7005, 0.4599, 0.7005, 0.4475, 0.7005, 0.4331, 0.7013, 0.434, 0.7005, 0.434, 0.7005, 0.4309, 0.7006, 0.4339, 0.6991, 0.4371, 0.7002, 0.5715, 0.7051, 0.5682, 0.7024, 0.5672, 0.7015, 0.5697, 0.7022, 0.625, 0.6875, 0.7083, 0.6875, 0.7083, 0.75, 0.625, 0.75, 0.5025, 0.7005, 0.5575, 0.7005, 0.566, 0.7005, 0.5401, 0.7005, 0.5575, 0.7005, 0.566, 0.7001, 0.566, 0.7005, 0.566, 0.7005, 0.566, 0.6973, 0.5678, 0.6996, 0.566, 0.7005, 0.566, 0.7001, 0.5678, 0.6996, 0.5697, 0.7022, 0.5672, 0.7015, 0.566, 0.7005, 0.7569, 0.7151, 0.5686, 0.7006, 0.573, 0.7005, 0.4967, 0.5493, 0.4595, 0.5493, 0.4338, 0.5493, 0.4471, 0.5493, 0.4595, 0.5493, 0.4338, 0.5517, 0.4338, 0.5507, 0.4338, 0.5493, 0.4338, 0.5552, 0.4338, 0.5517, 0.4338, 0.5507, 0.4338, 0.5517, 0.4338, 0.5517, 0.432, 0.5478, 0.4338, 0.5493, 0.4338, 0.5507, 0.4294, 0.5457, 0.4329, 0.5485, 0.4338, 0.5493, 0.432, 0.5478, 0.4329, 0.5485, 0.4471, 0.5493, 0.4338, 0.5493, 0.4338, 0.5493, 0.4355, 0.5495, 0.4323, 0.5506, 0.4334, 0.5495, 0.5717, 0.5447, 0.5699, 0.5476, 0.5674, 0.5483, 0.5684, 0.5474, 0.5699, 0.5476, 0.568, 0.5502, 0.5662, 0.5493, 0.5674, 0.5483, 0.5662, 0.5525, 0.5662, 0.5497, 0.5662, 0.5493, 0.568, 0.5502, 0.5662, 0.5497, 0.5578, 0.5493, 0.5662, 0.5493, 0.5662, 0.5493, 0.5033, 0.5493, 0.5405, 0.5493, 0.5662, 0.5493, 0.5578, 0.5493, 0.3793, 0.5916, 0.3793, 0.6207, 0.375, 0.625, 0.375, 0.5938, 0.5714, 0.5485, 0.7343, 0.5369, 0.5701, 0.5492, 0.4296, 0.6709, 0.4331, 0.6737, 0.434, 0.6745, 0.4322, 0.673, 0.4331, 0.6737, 0.4475, 0.6745, 0.434, 0.6745, 0.434, 0.6745, 0.4975, 0.6745, 0.4599, 0.6745, 0.434, 0.6745, 0.4475, 0.6745, 0.4599, 0.6745, 0.434, 0.6769, 0.434, 0.6759, 0.434, 0.6745, 0.434, 0.6804, 0.434, 0.6769, 0.434, 0.6759, 0.434, 0.6769, 0.434, 0.6769, 0.4322, 0.673, 0.434, 0.6745, 0.434, 0.6759, 0.4335, 0.6747, 0.4358, 0.6747, 0.4325, 0.6758, 0.566, 0.6777, 0.566, 0.6749, 0.566, 0.6745, 0.5678, 0.6754, 0.566, 0.6749, 0.5575, 0.6745, 0.566, 0.6745, 0.566, 0.6745, 0.5025, 0.6745, 0.5401, 0.6745, 0.566, 0.6745, 0.5575, 0.6745, 0.2083, 0.5625, 0.2917, 0.5625, 0.2917, 0.5938, 0.2083, 0.5938, 0.5715, 0.6699, 0.5697, 0.6728, 0.5672, 0.6735, 0.5682, 0.6726, 0.5697, 0.6728, 0.5678, 0.6754, 0.566, 0.6745, 0.5672, 0.6735, 0.7583, 0.6605, 0.5699, 0.6744, 0.5712, 0.6737, 0.5717, 0.5803, 0.5684, 0.5776, 0.5674, 0.5767, 0.5699, 0.5774, 0.5033, 0.5757, 0.5578, 0.5757, 0.5662, 0.5757, 0.5405, 0.5757, 0.5578, 0.5757, 0.5662, 0.5753, 0.5662, 0.5757, 0.5662, 0.5757, 0.5662, 0.5725, 0.568, 0.5748, 0.5662, 0.5757, 0.5662, 0.5753, 0.568, 0.5748, 0.5699, 0.5774, 0.5674, 0.5767, 0.5662, 0.5757, 0.7331, 0.5887, 0.5688, 0.5758, 0.5731, 0.5757, 0.4338, 0.5698, 0.4338, 0.5733, 0.4338, 0.5743, 0.4338, 0.5733, 0.4338, 0.5733, 0.4595, 0.5757, 0.4338, 0.5757, 0.4338, 0.5743, 0.4967, 0.5757, 0.4471, 0.5757, 0.4338, 0.5757, 0.4595, 0.5757, 0.4471, 0.5757, 0.4329, 0.5765, 0.4338, 0.5757, 0.4338, 0.5757, 0.4294, 0.5793, 0.432, 0.5772, 0.4338, 0.5757, 0.4329, 0.5765, 0.432, 0.5772, 0.4338, 0.5733, 0.4338, 0.5743, 0.4338, 0.5757, 0.4337, 0.5743, 0.4369, 0.5754, 0.4307, 0.5758, 0.615, 0.6341, 0.6186, 0.6311, 0.6205, 0.6295, 0.6205, 0.6295, 0.6186, 0.6311, 0.6045, 0.6295, 0.6167, 0.6295, 0.6205, 0.6295, 0.5726, 0.6295, 0.6015, 0.6295, 0.6167, 0.6295, 0.6045, 0.6295, 0.6015, 0.6295, 0.6223, 0.6277, 0.6215, 0.6285, 0.6167, 0.6295, 0.625, 0.625, 0.6223, 0.6277, 0.6215, 0.6285, 0.6223, 0.6277, 0.6223, 0.6277, 0.6205, 0.6312, 0.6205, 0.6295, 0.6215, 0.6285, 0.6205, 0.6337, 0.6205, 0.6295, 0.6205, 0.6295, 0.6205, 0.6312, 0.6205, 0.6295, 0.6205, 0.6295, 0.6205, 0.6295, 0.6205, 0.6295, 0.7578, 0.6193, 0.6177, 0.6291, 0.6192, 0.6283, 0.6207, 0.6289, 0.6205, 0.7413, 0.6205, 0.7438, 0.6205, 0.7455, 0.6205, 0.7455, 0.6205, 0.7438, 0.6216, 0.7466, 0.621, 0.746, 0.6205, 0.7455, 0.6232, 0.7482, 0.6215, 0.7465, 0.621, 0.746, 0.6216, 0.7466, 0.6215, 0.7465, 0.6027, 0.7455, 0.6181, 0.7455, 0.621, 0.746, 0.5726, 0.7455, 0.6045, 0.7455, 0.6181, 0.7455, 0.6027, 0.7455, 0.6045, 0.7455, 0.6186, 0.7439, 0.6205, 0.7455, 0.6181, 0.7455, 0.615, 0.7409, 0.6205, 0.7455, 0.6205, 0.7455, 0.6186, 0.7439, 0.6205, 0.7455, 0.6205, 0.7455, 0.6205, 0.7455, 0.6205, 0.7455, 0.8422, 0.7616, 0.6212, 0.7459, 0.6171, 0.7457, 0.6247, 0.7458, 0.5728, 0.5043, 0.6028, 0.5043, 0.6181, 0.5043, 0.6047, 0.5043, 0.6028, 0.5043, 0.6217, 0.5033, 0.6213, 0.5037, 0.6181, 0.5043, 0.6235, 0.5015, 0.6218, 0.5032, 0.6213, 0.5037, 0.6217, 0.5033, 0.6218, 0.5032, 0.6207, 0.506, 0.6207, 0.5043, 0.6213, 0.5037, 0.6207, 0.5085, 0.6207, 0.5043, 0.6207, 0.5043, 0.6207, 0.506, 0.6207, 0.5043, 0.6207, 0.5043, 0.6207, 0.5043, 0.6207, 0.5043, 0.6151, 0.5089, 0.6188, 0.5059, 0.6207, 0.5043, 0.6207, 0.5043, 0.6188, 0.5059, 0.6047, 0.5043, 0.6181, 0.5043, 0.6207, 0.5043, 0.6189, 0.504, 0.622, 0.5038, 0.621, 0.504, 0.8164, 0.4898, 0.6207, 0.6165, 0.6207, 0.619, 0.6207, 0.6207, 0.6207, 0.6207, 0.6207, 0.619, 0.6224, 0.6224, 0.6216, 0.6216, 0.6207, 0.6207, 0.625, 0.625, 0.6224, 0.6224, 0.6216, 0.6216, 0.6224, 0.6224, 0.6224, 0.6224, 0.6019, 0.6207, 0.617, 0.6207, 0.6216, 0.6216, 0.5728, 0.6207, 0.6047, 0.6207, 0.617, 0.6207, 0.6019, 0.6207, 0.6047, 0.6207, 0.6188, 0.6191, 0.6207, 0.6207, 0.617, 0.6207, 0.6151, 0.6161, 0.6207, 0.6207, 0.6207, 0.6207, 0.6188, 0.6191, 0.6207, 0.6207, 0.6207, 0.6207, 0.6207, 0.6207, 0.6207, 0.6207, 0.736, 0.6294, 0.6214, 0.6216, 0.6144, 0.6212, 0.6239, 0.6211, 0.4471, 0.5757, 0.4967, 0.5757, 0.4967, 0.5757, 0.4471, 0.5757, 0.2046, 0.7394, 0.1287, 0.7394, 0.1287, 0.7394, 0.2046, 0.7394, 0.375, 0.75, 0.625, 0.75, 0.625, 0.8333, 0.375, 0.8333, 0.375, 0.25, 0.625, 0.25, 0.625, 0.3333, 0.375, 0.3333, 0.1287, 0.7394, 0.1287, 0.6981, 0.1287, 0.6981, 0.1287, 0.7394, 0.7639, 0.5, 0.7917, 0.5, 0.7917, 0.5625, 0.7639, 0.5625, 0.625, 0.5, 0.7083, 0.5, 0.7083, 0.5625, 0.625, 0.5625, 0.3793, 0.5043, 0.3793, 0.5625, 0.375, 0.5625, 0.375, 0.5, 0.2954, 0.7394, 0.2954, 0.6981, 0.2046, 0.6981, 0.2046, 0.7394, 0.7917, 0.5, 0.875, 0.5, 0.875, 0.5625, 0.7917, 0.5625, 0.125, 0.5938, 0.2083, 0.5938, 0.2083, 0.625, 0.125, 0.625, 0.375, 0.09375, 0.625, 0.09375, 0.625, 0.125, 0.375, 0.125, 0.7083, 0.625, 0.7083, 0.5625, 0.7361, 0.5625, 0.7361, 0.625, 0.125, 0.6562, 0.2083, 0.6562, 0.2083, 0.6875, 0.125, 0.6875, 0.7917, 0.625, 0.875, 0.625, 0.875, 0.6562, 0.8081, 0.6562, 0.7979, 0.6562, 0.7917, 0.6546, 0.7917, 0.6519, 0.375, 0.0, 0.625, 0.0, 0.625, 0.0625, 0.375, 0.0625, 0.3795, 0.6585, 0.3795, 0.6875, 0.375, 0.6875, 0.375, 0.6562, 0.7639, 0.6562, 0.7893, 0.6562, 0.7908, 0.6562, 0.7917, 0.6572, 0.7917, 0.6587, 0.7917, 0.6875, 0.7639, 0.6875, 0.2046, 0.7394, 0.2046, 0.6981, 0.125, 0.75, 0.125, 0.6875, 0.1287, 0.5514, 0.2046, 0.5514, 0.125, 0.5, 0.2083, 0.5, 0.2954, 0.5111, 0.2954, 0.5514, 0.375, 0.5, 0.375, 0.5625, 0.3713, 0.6981, 0.2954, 0.6981, 0.375, 0.75, 0.2917, 0.75, 0.2954, 0.5514, 0.3713, 0.5514, 0.2917, 0.5, 0.375, 0.5, 0.2046, 0.6981, 0.1287, 0.6981, 0.2083, 0.75, 0.125, 0.75, 0.1287, 0.6981, 0.1287, 0.7394, 0.2083, 0.6875, 0.2083, 0.75, 0.3713, 0.7394, 0.3713, 0.6981, 0.2917, 0.75, 0.2917, 0.6875, 0.2046, 0.5514, 0.2046, 0.5111, 0.125, 0.5625, 0.125, 0.5, 0.1287, 0.5111, 0.1287, 0.5514, 0.2083, 0.5, 0.2083, 0.5625, 0.3713, 0.5514, 0.3713, 0.5111, 0.2917, 0.5625, 0.2917, 0.5, 0.2046, 0.5111, 0.1287, 0.5111, 0.2083, 0.5625, 0.125, 0.5625, 0.3713, 0.5111, 0.2954, 0.5111, 0.375, 0.5625, 0.2917, 0.5625, 0.2954, 0.6981, 0.2954, 0.7394, 0.375, 0.6875, 0.375, 0.75, 0.1287, 0.7394, 0.2046, 0.7394, 0.125, 0.6875, 0.2083, 0.6875, 0.2954, 0.7394, 0.3713, 0.7394, 0.2917, 0.6875, 0.375, 0.6875, 0.2954, 0.5111, 0.3713, 0.5111, 0.3713, 0.5111, 0.2954, 0.5111, 0.3713, 0.5514, 0.2954, 0.5514, 0.2954, 0.5514, 0.3713, 0.5514, 0.1287, 0.5111, 0.2046, 0.5111, 0.2046, 0.5111, 0.1287, 0.5111, 0.2954, 0.6981, 0.3713, 0.6981, 0.3713, 0.6981, 0.2954, 0.6981, 0.2954, 0.7394, 0.2954, 0.7394, 0.2046, 0.7394, 0.2046, 0.7394, 0.3713, 0.7394, 0.2954, 0.7394, 0.2954, 0.7394, 0.3713, 0.7394, 0.2954, 0.6981, 0.2954, 0.7394, 0.2046, 0.7394, 0.2046, 0.6981, 0.2046, 0.6981, 0.1287, 0.6981, 0.1287, 0.5514, 0.2046, 0.5514, 0.1287, 0.5514, 0.1287, 0.5111, 0.1287, 0.5111, 0.1287, 0.5514, 0.2954, 0.6981, 0.2954, 0.6981, 0.2046, 0.6981, 0.2046, 0.6981, 0.3713, 0.5111, 0.3713, 0.5514, 0.3713, 0.5514, 0.3713, 0.5111, 0.2954, 0.6981, 0.3713, 0.6981, 0.3713, 0.6981, 0.2954, 0.6981, 0.1287, 0.5111, 0.2046, 0.5111, 0.2046, 0.5111, 0.1287, 0.5111, 0.3713, 0.5514, 0.2954, 0.5514, 0.2954, 0.5514, 0.3713, 0.5514, 0.2954, 0.5111, 0.3713, 0.5111, 0.3713, 0.5111, 0.2954, 0.5111, 0.2046, 0.6981, 0.2046, 0.6981, 0.2046, 0.5514, 0.2046, 0.5514, 0.2954, 0.7394, 0.2954, 0.6981, 0.2046, 0.6981, 0.2046, 0.7394, 0.1287, 0.5514, 0.1287, 0.5111, 0.1287, 0.5111, 0.1287, 0.5514, 0.2046, 0.5514, 0.1287, 0.5514, 0.1287, 0.5514, 0.2046, 0.5514, 0.2954, 0.7394, 0.2954, 0.7394, 0.2046, 0.7394, 0.2046, 0.7394, 0.1287, 0.6981, 0.2046, 0.6981, 0.2046, 0.6981, 0.1287, 0.6981, 0.2954, 0.7394, 0.2954, 0.6981, 0.2954, 0.6981, 0.2954, 0.7394, 0.1287, 0.7394, 0.1287, 0.6981, 0.1287, 0.6981, 0.1287, 0.7394, 0.2046, 0.7394, 0.1287, 0.7394, 0.1287, 0.7394, 0.2046, 0.7394, 0.3713, 0.6981, 0.3713, 0.7394, 0.3713, 0.7394, 0.3713, 0.6981, 0.2046, 0.6981, 0.2046, 0.7394, 0.2046, 0.7394, 0.2046, 0.6981, 0.3713, 0.7394, 0.2954, 0.7394, 0.2954, 0.7394, 0.3713, 0.7394, 0.2046, 0.5111, 0.2046, 0.5514, 0.2046, 0.5514, 0.2046, 0.5111, 0.2046, 0.5514, 0.1287, 0.5514, 0.1287, 0.5514, 0.2046, 0.5514, 0.1287, 0.5514, 0.1287, 0.5111, 0.1287, 0.5111, 0.1287, 0.5514, 0.2954, 0.5514, 0.2954, 0.5111, 0.2954, 0.5111, 0.2954, 0.5514, 0.3713, 0.5111, 0.3713, 0.5514, 0.3713, 0.5514, 0.3713, 0.5111, 0.3713, 0.6981, 0.3713, 0.7394, 0.3713, 0.7394, 0.3713, 0.6981, 0.2046, 0.7394, 0.1287, 0.7394, 0.1287, 0.7394, 0.2046, 0.7394, 0.1287, 0.7394, 0.1287, 0.6981, 0.1287, 0.6981, 0.1287, 0.7394, 0.2954, 0.7394, 0.2954, 0.6981, 0.2954, 0.6981, 0.2954, 0.7394, 0.3713, 0.5111, 0.3713, 0.5514, 0.3713, 0.5514, 0.3713, 0.5111, 0.2954, 0.6981, 0.3713, 0.6981, 0.3713, 0.6981, 0.2954, 0.6981, 0.1287, 0.5111, 0.2046, 0.5111, 0.2046, 0.5111, 0.1287, 0.5111, 0.3713, 0.5514, 0.2954, 0.5514, 0.2954, 0.5514, 0.3713, 0.5514, 0.2954, 0.5111, 0.3713, 0.5111, 0.3713, 0.5111, 0.2954, 0.5111, 0.1287, 0.6981, 0.2046, 0.6981, 0.2046, 0.6981, 0.1287, 0.6981, 0.2954, 0.6981, 0.2954, 0.7394, 0.2046, 0.7394, 0.2046, 0.6981, 0.1287, 0.7394, 0.1287, 0.6981, 0.1287, 0.6981, 0.1287, 0.7394, 0.2046, 0.7394, 0.1287, 0.7394, 0.1287, 0.7394, 0.2046, 0.7394, 0.3713, 0.6981, 0.3713, 0.7394, 0.3713, 0.7394, 0.3713, 0.6981, 0.2954, 0.6981, 0.2954, 0.6981, 0.2046, 0.6981, 0.2046, 0.6981, 0.3713, 0.7394, 0.2954, 0.7394, 0.2954, 0.7394, 0.3713, 0.7394, 0.3713, 0.7394, 0.2954, 0.7394, 0.2954, 0.6981, 0.3713, 0.6981, 0.2046, 0.7394, 0.1287, 0.7394, 0.1287, 0.6981, 0.2046, 0.6981, 0.2046, 0.5514, 0.1287, 0.5514, 0.1287, 0.5111, 0.2046, 0.5111, 0.3713, 0.5514, 0.2954, 0.5514, 0.2954, 0.5111, 0.3713, 0.5111, 0.2046, 0.6981, 0.2046, 0.7394, 0.2046, 0.7394, 0.2046, 0.6981, 0.3713, 0.7394, 0.2954, 0.7394, 0.2954, 0.7394, 0.3713, 0.7394, 0.2046, 0.5111, 0.2046, 0.5514, 0.2046, 0.5514, 0.2046, 0.5111, 0.2046, 0.5514, 0.1287, 0.5514, 0.1287, 0.5514, 0.2046, 0.5514, 0.1287, 0.5514, 0.1287, 0.5111, 0.1287, 0.5111, 0.1287, 0.5514, 0.2954, 0.5514, 0.2954, 0.5111, 0.2954, 0.5111, 0.2954, 0.5514, 0.3713, 0.5111, 0.3713, 0.5514, 0.3713, 0.5514, 0.3713, 0.5111, 0.2954, 0.6981, 0.3713, 0.6981, 0.3713, 0.6981, 0.2954, 0.6981, 0.1287, 0.5111, 0.2046, 0.5111, 0.2046, 0.5111, 0.1287, 0.5111, 0.3713, 0.5514, 0.2954, 0.5514, 0.2954, 0.5514, 0.3713, 0.5514, 0.2954, 0.5111, 0.3713, 0.5111, 0.3713, 0.5111, 0.2954, 0.5111, 0.1287, 0.6981, 0.2046, 0.6981, 0.2046, 0.6981, 0.1287, 0.6981, 0.2954, 0.5111, 0.2954, 0.5111, 0.2046, 0.5111, 0.2046, 0.5111, 0.2954, 0.5111, 0.2954, 0.5514, 0.2046, 0.5514, 0.2046, 0.5111, 0.2954, 0.5514, 0.2954, 0.5514, 0.2046, 0.5514, 0.2046, 0.5514, 0.2954, 0.5514, 0.2954, 0.5111, 0.2046, 0.5111, 0.2046, 0.5514, 0.2954, 0.5111, 0.2954, 0.5111, 0.2046, 0.5111, 0.2046, 0.5111, 0.2954, 0.5111, 0.2954, 0.5514, 0.2046, 0.5514, 0.2046, 0.5111, 0.2954, 0.5514, 0.2954, 0.5514, 0.2046, 0.5514, 0.2046, 0.5514, 0.2954, 0.5514, 0.2954, 0.5111, 0.2046, 0.5111, 0.2046, 0.5514, 0.4296, 0.6709, 0.4322, 0.673, 0.434, 0.6769, 0.434, 0.6804, 0.434, 0.6946, 0.434, 0.6981, 0.4322, 0.702, 0.4296, 0.7041, 0.3795, 0.7455, 0.3795, 0.6875, 0.3795, 0.6585, 0.3795, 0.6295, 0.4294, 0.5457, 0.432, 0.5478, 0.4338, 0.5517, 0.4338, 0.5552, 0.4338, 0.5698, 0.4338, 0.5733, 0.432, 0.5772, 0.4294, 0.5793, 0.3793, 0.6207, 0.3793, 0.5916, 0.3793, 0.5625, 0.3793, 0.5043, 0.5717, 0.5447, 0.5684, 0.5474, 0.5405, 0.5493, 0.5033, 0.5493, 0.4967, 0.5493, 0.4471, 0.5493, 0.4329, 0.5485, 0.4294, 0.5457, 0.3793, 0.5043, 0.5728, 0.5043, 0.6047, 0.5043, 0.6188, 0.5059, 0.6151, 0.5089, 0.4294, 0.5793, 0.4329, 0.5765, 0.4471, 0.5757, 0.4967, 0.5757, 0.5033, 0.5757, 0.5405, 0.5757, 0.5684, 0.5776, 0.5717, 0.5803, 0.6151, 0.6161, 0.6188, 0.6191, 0.6047, 0.6207, 0.5728, 0.6207, 0.3793, 0.6207, 0.5715, 0.6699, 0.5682, 0.6726, 0.5401, 0.6745, 0.5025, 0.6745, 0.4975, 0.6745, 0.4475, 0.6745, 0.4331, 0.6737, 0.4296, 0.6709, 0.3795, 0.6295, 0.5726, 0.6295, 0.6045, 0.6295, 0.6186, 0.6311, 0.615, 0.6341, 0.4296, 0.7041, 0.4331, 0.7013, 0.4475, 0.7005, 0.4975, 0.7005, 0.5025, 0.7005, 0.5401, 0.7005, 0.5682, 0.7024, 0.5715, 0.7051, 0.615, 0.7409, 0.6186, 0.7439, 0.6045, 0.7455, 0.5726, 0.7455, 0.3795, 0.7455, 0.0, 0.0, 0.0, 0.0, 0.0, 0.0, 0.0, 0.0, 0.375, 0.1562, 0.625, 0.1562, 0.625, 0.1875, 0.375, 0.1875, 0.5715, 0.7051, 0.615, 0.7409, 0.615, 0.7409, 0.5715, 0.7051, 0.434, 0.6946, 0.434, 0.6981, 0.434, 0.6981, 0.434, 0.6946, 0.5726, 0.7455, 0.3795, 0.7455, 0.3795, 0.7455, 0.5726, 0.7455, 0.0, 0.0, 0.0, 0.0, 0.0, 0.0, 0.0, 0.0, 0.434, 0.6769, 0.434, 0.6804, 0.434, 0.6804, 0.434, 0.6769, 0.4294, 0.5793, 0.4329, 0.5765, 0.4329, 0.5765, 0.4294, 0.5793, 0.0, 0.0, 0.0, 0.0, 0.0, 0.0, 0.0, 0.0, 0.5728, 0.5043, 0.6047, 0.5043, 0.6047, 0.5043, 0.5728, 0.5043, 0.432, 0.5772, 0.4294, 0.5793, 0.4294, 0.5793, 0.432, 0.5772, 0.0, 0.0, 0.0, 0.0, 0.0, 0.0, 0.0, 0.0, 0.4322, 0.673, 0.434, 0.6769, 0.434, 0.6769, 0.4322, 0.673, 0.4967, 0.5493, 0.4471, 0.5493, 0.4471, 0.5493, 0.4967, 0.5493, 0.5033, 0.5757, 0.5405, 0.5757, 0.5405, 0.5757, 0.5033, 0.5757, 0.4338, 0.5733, 0.432, 0.5772, 0.432, 0.5772, 0.4338, 0.5733, 0.615, 0.6341, 0.5715, 0.6699, 0.5715, 0.6699, 0.615, 0.6341, 0.4475, 0.7005, 0.4975, 0.7005, 0.4975, 0.7005, 0.4475, 0.7005, 0.6186, 0.6311, 0.615, 0.6341, 0.615, 0.6341, 0.6186, 0.6311, 0.6151, 0.5089, 0.5717, 0.5447, 0.5717, 0.5447, 0.6151, 0.5089, 0.0, 0.0, 0.0, 0.0, 0.0, 0.0, 0.0, 0.0, 0.5405, 0.5493, 0.5033, 0.5493, 0.5033, 0.5493, 0.5405, 0.5493, 0.4331, 0.7013, 0.4475, 0.7005, 0.4475, 0.7005, 0.4331, 0.7013, 0.6045, 0.6295, 0.6186, 0.6311, 0.6186, 0.6311, 0.6045, 0.6295, 0.3793, 0.5043, 0.5728, 0.5043, 0.5728, 0.5043, 0.3793, 0.5043, 0.0, 0.0, 0.0, 0.0, 0.0, 0.0, 0.0, 0.0, 0.4338, 0.5517, 0.4338, 0.5552, 0.4338, 0.5552, 0.4338, 0.5517, 0.0, 0.0, 0.0, 0.0, 0.0, 0.0, 0.0, 0.0, 0.5682, 0.7024, 0.5715, 0.7051, 0.5715, 0.7051, 0.5682, 0.7024, 0.5401, 0.6745, 0.5025, 0.6745, 0.5025, 0.6745, 0.5401, 0.6745, 0.4296, 0.6709, 0.4322, 0.673, 0.4322, 0.673, 0.4296, 0.6709, 0.432, 0.5478, 0.4338, 0.5517, 0.4338, 0.5517, 0.432, 0.5478, 0.5726, 0.6295, 0.6045, 0.6295, 0.6045, 0.6295, 0.5726, 0.6295, 0.0, 0.0, 0.0, 0.0, 0.0, 0.0, 0.0, 0.0, 0.2917, 0.6562, 0.375, 0.6562, 0.375, 0.6875, 0.2917, 0.6875, 0.6047, 0.6207, 0.5728, 0.6207, 0.5728, 0.6207, 0.6047, 0.6207, 0.4331, 0.6737, 0.4296, 0.6709, 0.4296, 0.6709, 0.4331, 0.6737, 0.4338, 0.5698, 0.4338, 0.5733, 0.4338, 0.5733, 0.4338, 0.5698, 0.0, 0.0, 0.0, 0.0, 0.0, 0.0, 0.0, 0.0, 0.0, 0.0, 0.0, 0.0, 0.0, 0.0, 0.0, 0.0, 0.5717, 0.5803, 0.6151, 0.6161, 0.6151, 0.6161, 0.5717, 0.5803, 0.6188, 0.6191, 0.6047, 0.6207, 0.6047, 0.6207, 0.6188, 0.6191, 0.3795, 0.7455, 0.3795, 0.6875, 0.3795, 0.6875, 0.3795, 0.7455, 0.4294, 0.5457, 0.432, 0.5478, 0.432, 0.5478, 0.4294, 0.5457, 0.3793, 0.5625, 0.3793, 0.5043, 0.3793, 0.5043, 0.3793, 0.5625, 0.4475, 0.6745, 0.4331, 0.6737, 0.4331, 0.6737, 0.4475, 0.6745, 0.4329, 0.5485, 0.4294, 0.5457, 0.4294, 0.5457, 0.4329, 0.5485, 0.3795, 0.6295, 0.5726, 0.6295, 0.5726, 0.6295, 0.3795, 0.6295, 0.5715, 0.6699, 0.5682, 0.6726, 0.5682, 0.6726, 0.5715, 0.6699, 0.6045, 0.7455, 0.5726, 0.7455, 0.5726, 0.7455, 0.6045, 0.7455, 0.5025, 0.7005, 0.5401, 0.7005, 0.5401, 0.7005, 0.5025, 0.7005, 0.5728, 0.6207, 0.3793, 0.6207, 0.3793, 0.6207, 0.5728, 0.6207, 0.6151, 0.6161, 0.6188, 0.6191, 0.6188, 0.6191, 0.6151, 0.6161, 0.4471, 0.5493, 0.4329, 0.5485, 0.4329, 0.5485, 0.4471, 0.5493, 0.4296, 0.7041, 0.4331, 0.7013, 0.4331, 0.7013, 0.4296, 0.7041, 0.4975, 0.6745, 0.4475, 0.6745, 0.4475, 0.6745, 0.4975, 0.6745, 0.6186, 0.7439, 0.6045, 0.7455, 0.6045, 0.7455, 0.6186, 0.7439, 0.4322, 0.702, 0.4296, 0.7041, 0.4296, 0.7041, 0.4322, 0.702, 0.5717, 0.5447, 0.5684, 0.5474, 0.5684, 0.5474, 0.5717, 0.5447, 0.6188, 0.5059, 0.6151, 0.5089, 0.6151, 0.5089, 0.6188, 0.5059, 0.625, 0.625, 0.625, 0.5625, 0.7083, 0.5625, 0.7083, 0.625, 0.3795, 0.6585, 0.3795, 0.6295, 0.3795, 0.6295, 0.3795, 0.6585, 0.2917, 0.6562, 0.2917, 0.6875, 0.2083, 0.6875, 0.2083, 0.6562, 0.2083, 0.5, 0.2917, 0.5, 0.2917, 0.5625, 0.2083, 0.5625, 0.7083, 0.5, 0.7361, 0.5, 0.7361, 0.5625, 0.7083, 0.5625, 0.7917, 0.6587, 0.7917, 0.6572, 0.7979, 0.6562, 0.8081, 0.6562, 0.875, 0.6562, 0.875, 0.6875, 0.7917, 0.6875, 0.625, 0.3611, 0.625, 0.3889, 0.625, 0.4167, 0.375, 0.4167, 0.375, 0.3333, 0.625, 0.3333, 0.625, 0.8611, 0.625, 0.8889, 0.625, 0.9167, 0.375, 0.9167, 0.375, 0.8333, 0.625, 0.8333, 0.2083, 0.6875, 0.2917, 0.6875, 0.2917, 0.75, 0.2083, 0.75, 0.3793, 0.5916, 0.3793, 0.5625, 0.3793, 0.5625, 0.3793, 0.5916, 0.7083, 0.6875, 0.7361, 0.6875, 0.7361, 0.75, 0.7083, 0.75, 0.3793, 0.6207, 0.3793, 0.5916, 0.3793, 0.5916, 0.3793, 0.6207, 0.7083, 0.6875, 0.625, 0.6875, 0.625, 0.625, 0.7083, 0.625, 0.375, 0.125, 0.625, 0.125, 0.625, 0.1562, 0.375, 0.1562, 0.125, 0.5625, 0.2083, 0.5625, 0.2083, 0.5938, 0.125, 0.5938, 0.3793, 0.5625, 0.3793, 0.5916, 0.375, 0.5938, 0.375, 0.5625, 0.2917, 0.5625, 0.375, 0.5625, 0.375, 0.5938, 0.2917, 0.5938, 0.7639, 0.5625, 0.7917, 0.5625, 0.7917, 0.5913, 0.7917, 0.5928, 0.7908, 0.5938, 0.7893, 0.5938, 0.7639, 0.5938, 0.2083, 0.625, 0.2917, 0.625, 0.2917, 0.6562, 0.2083, 0.6562, 0.3795, 0.6875, 0.3795, 0.6585, 0.3795, 0.6585, 0.3795, 0.6875, 0.2917, 0.625, 0.375, 0.625, 0.375, 0.6562, 0.2917, 0.6562, 0.3795, 0.6295, 0.3795, 0.6585, 0.375, 0.6562, 0.375, 0.625, 0.125, 0.625, 0.2083, 0.625, 0.2083, 0.6562, 0.125, 0.6562, 0.375, 0.0625, 0.625, 0.0625, 0.625, 0.09375, 0.375, 0.09375, 0.785, 0.5964, 0.7838, 0.5968, 0.7828, 0.5969, 0.7796, 0.5969, 0.772, 0.5969, 0.7639, 0.5938, 0.7893, 0.5938, 0.7907, 0.5938, 0.7917, 0.5938, 0.7917, 0.5938, 0.772, 0.5969, 0.772, 0.625, 0.7639, 0.625, 0.7639, 0.5938, 0.785, 0.6536, 0.7841, 0.6533, 0.7836, 0.6486, 0.7836, 0.6423, 0.7836, 0.625, 0.7917, 0.625, 0.7917, 0.6519, 0.7917, 0.6544, 0.7917, 0.6562, 0.7917, 0.6562, 0.772, 0.6531, 0.7796, 0.6531, 0.7828, 0.6531, 0.7838, 0.6532, 0.785, 0.6536, 0.7917, 0.6562, 0.7917, 0.6562, 0.7907, 0.6562, 0.7893, 0.6562, 0.7639, 0.6562, 0.772, 0.625, 0.772, 0.6531, 0.7639, 0.6562, 0.7639, 0.625, 0.7917, 0.5981, 0.7917, 0.5954, 0.7979, 0.5938, 0.8081, 0.5938, 0.875, 0.5938, 0.875, 0.625, 0.7917, 0.625, 0.7796, 0.5969, 0.7828, 0.5969, 0.7833, 0.5969, 0.7819, 0.5969, 0.7828, 0.5969, 0.7838, 0.5968, 0.7836, 0.5969, 0.7833, 0.5969, 0.785, 0.5964, 0.7841, 0.5967, 0.7836, 0.5969, 0.7838, 0.5968, 0.7841, 0.5967, 0.7836, 0.6014, 0.7836, 0.5986, 0.7836, 0.5969, 0.7836, 0.5995, 0.7836, 0.598, 0.7836, 0.5973, 0.7836, 0.598, 0.7836, 0.598, 0.7819, 0.5969, 0.7833, 0.5969, 0.7836, 0.5973, 0.7836, 0.5969, 0.7839, 0.5969, 0.7838, 0.5989, 0.7836, 0.6423, 0.7836, 0.6486, 0.7836, 0.6514, 0.7836, 0.6486, 0.7836, 0.6486, 0.7841, 0.6533, 0.7836, 0.6531, 0.7836, 0.6514, 0.785, 0.6536, 0.7838, 0.6532, 0.7836, 0.6531, 0.7841, 0.6533, 0.7838, 0.6532, 0.7828, 0.6531, 0.7833, 0.6531, 0.7836, 0.6531, 0.7796, 0.6629, 0.7819, 0.6571, 0.7833, 0.6536, 0.7828, 0.655, 0.7819, 0.6571, 0.7836, 0.6486, 0.7836, 0.6514, 0.7833, 0.6536, 0.7838, 0.6511, 0.7839, 0.6527, 0.7836, 0.6531, 0.7917, 0.5938, 0.7917, 0.5938, 0.7917, 0.5938, 0.7917, 0.5938, 0.7917, 0.5938, 0.7907, 0.5938, 0.7914, 0.5938, 0.7917, 0.5938, 0.7893, 0.5938, 0.7908, 0.5938, 0.7914, 0.5938, 0.7907, 0.5938, 0.7908, 0.5938, 0.7917, 0.5928, 0.7917, 0.5935, 0.7914, 0.5938, 0.7917, 0.5913, 0.7917, 0.5928, 0.7917, 0.5935, 0.7917, 0.5928, 0.7917, 0.5928, 0.7979, 0.5938, 0.7932, 0.5938, 0.7917, 0.5935, 0.8081, 0.5938, 0.7979, 0.5938, 0.7932, 0.5938, 0.7979, 0.5938, 0.7979, 0.5938, 0.7917, 0.5954, 0.7917, 0.5942, 0.7932, 0.5938, 0.7917, 0.5981, 0.7917, 0.5956, 0.7917, 0.5942, 0.7917, 0.5954, 0.7917, 0.5956, 0.7917, 0.5938, 0.7917, 0.5938, 0.7917, 0.5942, 0.7917, 0.5937, 0.7914, 0.5938, 0.7917, 0.5935, 0.7932, 0.5937, 0.7912, 0.5942, 0.7893, 0.6562, 0.7907, 0.6562, 0.7914, 0.6563, 0.7908, 0.6562, 0.7907, 0.6562, 0.7917, 0.6562, 0.7917, 0.6562, 0.7914, 0.6563, 0.7917, 0.6562, 0.7917, 0.6562, 0.7917, 0.6562, 0.7917, 0.6562, 0.7917, 0.6562, 0.7917, 0.6544, 0.7917, 0.6558, 0.7917, 0.6562, 0.7917, 0.6519, 0.7917, 0.6546, 0.7917, 0.6558, 0.7917, 0.6544, 0.7917, 0.6546, 0.7979, 0.6562, 0.7932, 0.6562, 0.7917, 0.6558, 0.8081, 0.6562, 0.7979, 0.6562, 0.7932, 0.6563, 0.7979, 0.6562, 0.7979, 0.6562, 0.7917, 0.6572, 0.7917, 0.6565, 0.7932, 0.6563, 0.7917, 0.6587, 0.7917, 0.6572, 0.7917, 0.6565, 0.7917, 0.6572, 0.7917, 0.6572, 0.7908, 0.6562, 0.7914, 0.6562, 0.7917, 0.6565, 0.7914, 0.6562, 0.7917, 0.6563, 0.7916, 0.6559, 0.7932, 0.6563, 0.7917, 0.6565, 0.7836, 0.625, 0.7836, 0.6078, 0.7836, 0.6014, 0.7841, 0.5967, 0.785, 0.5964, 0.7917, 0.5938, 0.7917, 0.5938, 0.7917, 0.5956, 0.7917, 0.5981, 0.7917, 0.625, 0.1287, 0.6981, 0.1287, 0.6981, 0.1287, 0.5514, 0.1287, 0.5514, 0.1287, 0.6981, 0.2046, 0.6981, 0.2046, 0.5514, 0.1287, 0.5514])
me_cube_002.materials.append(mat_material_001)
me_cube_002.materials.append(mat_material_002)
me_cube_002.update()

# ---- objects
ob_cube = bpy.data.objects.new('Cube', me_cube)
ob_light = bpy.data.objects.new('Light', light_light)
ob_camera = bpy.data.objects.new('Camera', cam_camera)
ob_cube_001 = bpy.data.objects.new('Cube.001', me_cube_001)
ob_cube_002 = bpy.data.objects.new('Cube.002', me_cube_002)

# ---- transforms, parenting, visibility, modifiers, constraints
ob_cube.location = (0.0, 0.0, 1.899)
ob_cube.scale = (0.9056, 1.767, 0.05264)
ob_cube.lock_rotations_4d = False
ob_cube.empty_display_type = 'ARROWS'
ob_cube.lineart.crease_threshold = 0.0
ob_light.location = (5.53, -9.045, 3.353)
ob_light.rotation_euler = (0.6503, 0.05522, 1.866)
ob_light.lock_rotations_4d = False
ob_light.empty_display_type = 'ARROWS'
ob_light.color = (0.0, 0.0, 0.0, 0.0)
ob_light.lineart.crease_threshold = 0.0
ob_camera.location = (7.359, -6.926, 4.958)
ob_camera.rotation_euler = (1.109, 0.0, 0.8149)
ob_camera.lock_rotations_4d = False
ob_camera.empty_display_type = 'ARROWS'
ob_camera.color = (0.0, 0.0, 0.0, 0.0)
ob_camera.display_type = 'WIRE'
ob_camera.lineart.crease_threshold = 0.0
ob_cube_001.location = (-0.6673, -6.597, 1.899)
ob_cube_001.scale = (0.9056, 1.767, 0.05264)
ob_cube_001.lock_rotations_4d = False
ob_cube_001.empty_display_type = 'ARROWS'
ob_cube_001.lineart.crease_threshold = 0.0
ob_cube_002.location = (0.0, -9.378, 1.877)

# ---- collection membership
col_collection.objects.link(ob_cube)
col_collection.objects.link(ob_light)
col_collection.objects.link(ob_camera)
col_collection.objects.link(ob_cube_001)
col_collection.objects.link(ob_cube_002)

# ---- scene / render settings (as saved in the file)
scene.camera = ob_camera
scene.frame_start = 1; scene.frame_end = 250; scene.frame_set(1)
scene.render.engine = 'BLENDER_EEVEE_NEXT'
bpy.context.view_layer.update()
